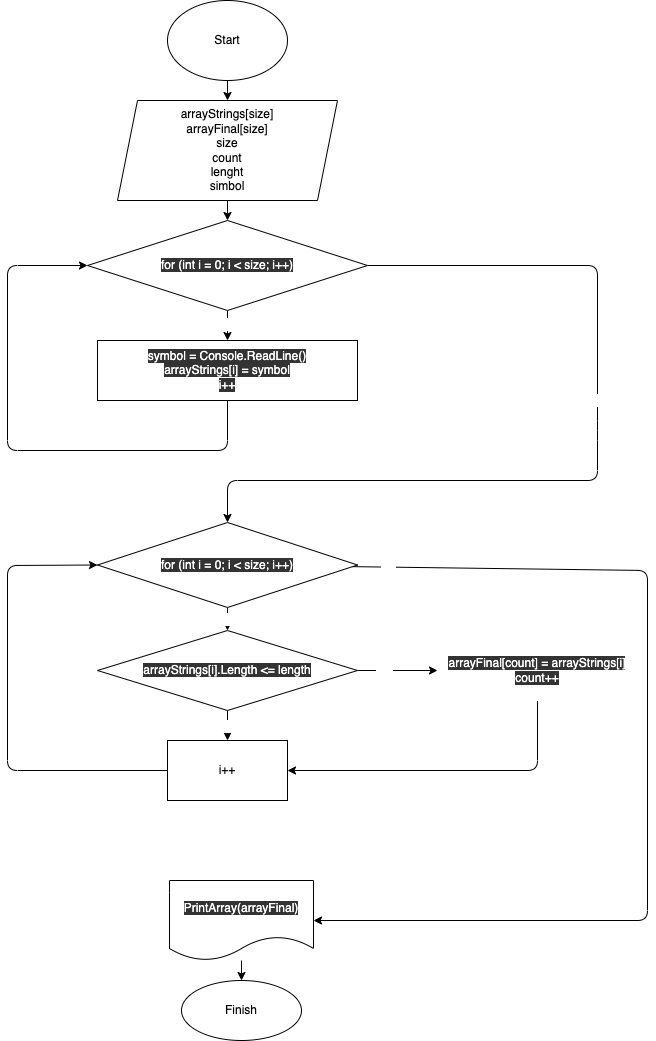

The diagram above was exported from draw.io. Its source (the exported page's mxGraphModel, read from the mxfile embedded in the PNG):
<mxGraphModel dx="540" dy="176" grid="1" gridSize="10" guides="1" tooltips="1" connect="1" arrows="1" fold="1" page="1" pageScale="1" pageWidth="827" pageHeight="1169" math="0" shadow="0">
  <root>
    <mxCell id="0" />
    <mxCell id="1" parent="0" />
    <mxCell id="4" value="" style="edgeStyle=none;html=1;rounded=0;" edge="1" parent="1" source="2" target="3">
      <mxGeometry relative="1" as="geometry" />
    </mxCell>
    <mxCell id="2" value="Start" style="ellipse;whiteSpace=wrap;html=1;rounded=0;" vertex="1" parent="1">
      <mxGeometry x="340" y="20" width="120" height="80" as="geometry" />
    </mxCell>
    <mxCell id="6" value="" style="edgeStyle=none;html=1;rounded=0;" edge="1" parent="1" source="3" target="5">
      <mxGeometry relative="1" as="geometry" />
    </mxCell>
    <mxCell id="3" value="arrayStrings[size]&lt;br&gt;arrayFinal[size]&lt;br&gt;size&lt;br&gt;count&lt;br&gt;lenght&lt;br&gt;simbol" style="shape=parallelogram;perimeter=parallelogramPerimeter;whiteSpace=wrap;html=1;fixedSize=1;rounded=0;" vertex="1" parent="1">
      <mxGeometry x="290" y="120" width="220" height="100" as="geometry" />
    </mxCell>
    <mxCell id="8" value="" style="edgeStyle=none;html=1;fontColor=#FFFFFF;" edge="1" parent="1" source="5" target="7">
      <mxGeometry relative="1" as="geometry" />
    </mxCell>
    <mxCell id="9" value="Yes" style="edgeLabel;html=1;align=center;verticalAlign=middle;resizable=0;points=[];fontColor=#FFFFFF;" vertex="1" connectable="0" parent="8">
      <mxGeometry x="-0.1333" y="1" relative="1" as="geometry">
        <mxPoint as="offset" />
      </mxGeometry>
    </mxCell>
    <mxCell id="11" value="" style="edgeStyle=none;html=1;fontColor=#FFFFFF;entryX=0.5;entryY=0;entryDx=0;entryDy=0;" edge="1" parent="1" source="5" target="10">
      <mxGeometry relative="1" as="geometry">
        <Array as="points">
          <mxPoint x="770" y="285" />
          <mxPoint x="770" y="450" />
          <mxPoint x="770" y="500" />
          <mxPoint x="400" y="500" />
        </Array>
      </mxGeometry>
    </mxCell>
    <mxCell id="12" value="No" style="edgeLabel;html=1;align=center;verticalAlign=middle;resizable=0;points=[];fontColor=#FFFFFF;" vertex="1" connectable="0" parent="11">
      <mxGeometry x="-0.15" y="-1" relative="1" as="geometry">
        <mxPoint as="offset" />
      </mxGeometry>
    </mxCell>
    <mxCell id="5" value="&lt;font color=&quot;#ffffff&quot; style=&quot;background-color: rgb(51 , 51 , 51)&quot;&gt;&lt;span class=&quot;pl-k&quot; style=&quot;box-sizing: border-box&quot;&gt;for&lt;/span&gt; (&lt;span class=&quot;pl-k&quot; style=&quot;box-sizing: border-box&quot;&gt;int&lt;/span&gt; &lt;span class=&quot;pl-en&quot; style=&quot;box-sizing: border-box&quot;&gt;i&lt;/span&gt; &lt;span class=&quot;pl-k&quot; style=&quot;box-sizing: border-box&quot;&gt;=&lt;/span&gt; &lt;span class=&quot;pl-c1&quot; style=&quot;box-sizing: border-box&quot;&gt;0&lt;/span&gt;; &lt;span class=&quot;pl-smi&quot; style=&quot;box-sizing: border-box&quot;&gt;i&lt;/span&gt; &lt;span class=&quot;pl-k&quot; style=&quot;box-sizing: border-box&quot;&gt;&amp;lt;&lt;/span&gt; &lt;span class=&quot;pl-smi&quot; style=&quot;box-sizing: border-box&quot;&gt;size&lt;/span&gt;; &lt;span class=&quot;pl-smi&quot; style=&quot;box-sizing: border-box&quot;&gt;i&lt;/span&gt;&lt;span class=&quot;pl-k&quot; style=&quot;box-sizing: border-box&quot;&gt;++&lt;/span&gt;)&lt;/font&gt;" style="rhombus;whiteSpace=wrap;html=1;rounded=0;" vertex="1" parent="1">
      <mxGeometry x="260" y="240" width="280" height="90" as="geometry" />
    </mxCell>
    <mxCell id="13" style="edgeStyle=none;html=1;entryX=0;entryY=0.5;entryDx=0;entryDy=0;fontColor=#FFFFFF;" edge="1" parent="1" source="7" target="5">
      <mxGeometry relative="1" as="geometry">
        <Array as="points">
          <mxPoint x="400" y="470" />
          <mxPoint x="180" y="470" />
          <mxPoint x="180" y="285" />
        </Array>
      </mxGeometry>
    </mxCell>
    <mxCell id="7" value="&lt;font color=&quot;#ffffff&quot;&gt;&lt;span style=&quot;background-color: rgb(51 , 51 , 51)&quot;&gt;&lt;span class=&quot;pl-en&quot; style=&quot;box-sizing: border-box&quot;&gt;symbol&lt;/span&gt; &lt;span class=&quot;pl-k&quot; style=&quot;box-sizing: border-box&quot;&gt;=&lt;/span&gt; &lt;span class=&quot;pl-smi&quot; style=&quot;box-sizing: border-box&quot;&gt;Console&lt;/span&gt;.&lt;span class=&quot;pl-en&quot; style=&quot;box-sizing: border-box&quot;&gt;ReadLine&lt;/span&gt;()&lt;br&gt;&lt;span class=&quot;pl-smi&quot; style=&quot;box-sizing: border-box&quot;&gt;arrayStrings&lt;/span&gt;[&lt;span class=&quot;pl-smi&quot; style=&quot;box-sizing: border-box&quot;&gt;i&lt;/span&gt;] &lt;span class=&quot;pl-k&quot; style=&quot;box-sizing: border-box&quot;&gt;=&lt;/span&gt; &lt;span class=&quot;pl-smi&quot; style=&quot;box-sizing: border-box&quot;&gt;symbol&lt;br&gt;&lt;/span&gt;&lt;/span&gt;&lt;span style=&quot;background-color: rgb(51 , 51 , 51)&quot;&gt;i++&lt;/span&gt;&lt;/font&gt;" style="whiteSpace=wrap;html=1;rounded=0;" vertex="1" parent="1">
      <mxGeometry x="270" y="360" width="260" height="60" as="geometry" />
    </mxCell>
    <mxCell id="15" value="" style="edgeStyle=none;html=1;fontColor=#FFFFFF;" edge="1" parent="1" source="10" target="14">
      <mxGeometry relative="1" as="geometry" />
    </mxCell>
    <mxCell id="28" value="Yes" style="edgeLabel;html=1;align=center;verticalAlign=middle;resizable=0;points=[];fontColor=#FFFFFF;" vertex="1" connectable="0" parent="15">
      <mxGeometry x="-0.0435" y="-1" relative="1" as="geometry">
        <mxPoint as="offset" />
      </mxGeometry>
    </mxCell>
    <mxCell id="24" value="" style="edgeStyle=none;html=1;fontColor=#FFFFFF;" edge="1" parent="1" source="10" target="23">
      <mxGeometry relative="1" as="geometry">
        <Array as="points">
          <mxPoint x="820" y="590" />
          <mxPoint x="820" y="940" />
        </Array>
      </mxGeometry>
    </mxCell>
    <mxCell id="27" value="No" style="edgeLabel;html=1;align=center;verticalAlign=middle;resizable=0;points=[];fontColor=#FFFFFF;" vertex="1" connectable="0" parent="24">
      <mxGeometry x="-0.9264" y="-1" relative="1" as="geometry">
        <mxPoint as="offset" />
      </mxGeometry>
    </mxCell>
    <mxCell id="10" value="&lt;font color=&quot;#ffffff&quot; style=&quot;background-color: rgb(51 , 51 , 51)&quot;&gt;&lt;span class=&quot;pl-k&quot; style=&quot;box-sizing: border-box&quot;&gt;for&lt;/span&gt; (&lt;span class=&quot;pl-k&quot; style=&quot;box-sizing: border-box&quot;&gt;int&lt;/span&gt; &lt;span class=&quot;pl-en&quot; style=&quot;box-sizing: border-box&quot;&gt;i&lt;/span&gt; &lt;span class=&quot;pl-k&quot; style=&quot;box-sizing: border-box&quot;&gt;=&lt;/span&gt; &lt;span class=&quot;pl-c1&quot; style=&quot;box-sizing: border-box&quot;&gt;0&lt;/span&gt;; &lt;span class=&quot;pl-smi&quot; style=&quot;box-sizing: border-box&quot;&gt;i&lt;/span&gt; &lt;span class=&quot;pl-k&quot; style=&quot;box-sizing: border-box&quot;&gt;&amp;lt;&lt;/span&gt; &lt;span class=&quot;pl-smi&quot; style=&quot;box-sizing: border-box&quot;&gt;size&lt;/span&gt;; &lt;span class=&quot;pl-smi&quot; style=&quot;box-sizing: border-box&quot;&gt;i&lt;/span&gt;&lt;span class=&quot;pl-k&quot; style=&quot;box-sizing: border-box&quot;&gt;++&lt;/span&gt;)&lt;/font&gt;" style="rhombus;whiteSpace=wrap;html=1;rounded=0;" vertex="1" parent="1">
      <mxGeometry x="270" y="542" width="260" height="85" as="geometry" />
    </mxCell>
    <mxCell id="18" value="" style="edgeStyle=none;html=1;fontColor=#FFFFFF;" edge="1" parent="1" source="14" target="17">
      <mxGeometry relative="1" as="geometry" />
    </mxCell>
    <mxCell id="29" value="No" style="edgeLabel;html=1;align=center;verticalAlign=middle;resizable=0;points=[];fontColor=#FFFFFF;" vertex="1" connectable="0" parent="18">
      <mxGeometry y="-1" relative="1" as="geometry">
        <mxPoint as="offset" />
      </mxGeometry>
    </mxCell>
    <mxCell id="21" value="" style="edgeStyle=none;html=1;fontColor=#FFFFFF;" edge="1" parent="1" source="14" target="20">
      <mxGeometry relative="1" as="geometry" />
    </mxCell>
    <mxCell id="30" value="Yes" style="edgeLabel;html=1;align=center;verticalAlign=middle;resizable=0;points=[];fontColor=#FFFFFF;" vertex="1" connectable="0" parent="21">
      <mxGeometry x="-0.35" y="-1" relative="1" as="geometry">
        <mxPoint as="offset" />
      </mxGeometry>
    </mxCell>
    <mxCell id="14" value="&lt;font color=&quot;#ffffff&quot; style=&quot;background-color: rgb(51 , 51 , 51)&quot;&gt;&lt;span class=&quot;pl-smi&quot; style=&quot;box-sizing: border-box&quot;&gt;arrayStrings&lt;/span&gt;[&lt;span class=&quot;pl-smi&quot; style=&quot;box-sizing: border-box&quot;&gt;i&lt;/span&gt;].&lt;span class=&quot;pl-smi&quot; style=&quot;box-sizing: border-box&quot;&gt;Length&lt;/span&gt; &lt;span class=&quot;pl-k&quot; style=&quot;box-sizing: border-box&quot;&gt;&amp;lt;=&lt;/span&gt; &lt;span class=&quot;pl-smi&quot; style=&quot;box-sizing: border-box&quot;&gt;length&lt;/span&gt;&lt;/font&gt;" style="rhombus;whiteSpace=wrap;html=1;rounded=0;" vertex="1" parent="1">
      <mxGeometry x="270" y="650" width="260" height="80" as="geometry" />
    </mxCell>
    <mxCell id="19" style="edgeStyle=none;html=1;entryX=0;entryY=0.5;entryDx=0;entryDy=0;fontColor=#FFFFFF;" edge="1" parent="1" source="17" target="10">
      <mxGeometry relative="1" as="geometry">
        <Array as="points">
          <mxPoint x="180" y="790" />
          <mxPoint x="180" y="585" />
        </Array>
      </mxGeometry>
    </mxCell>
    <mxCell id="17" value="i++" style="whiteSpace=wrap;html=1;rounded=0;" vertex="1" parent="1">
      <mxGeometry x="340" y="760" width="120" height="60" as="geometry" />
    </mxCell>
    <mxCell id="22" style="edgeStyle=none;html=1;entryX=1;entryY=0.5;entryDx=0;entryDy=0;fontColor=#FFFFFF;" edge="1" parent="1" source="20" target="17">
      <mxGeometry relative="1" as="geometry">
        <Array as="points">
          <mxPoint x="710" y="790" />
        </Array>
      </mxGeometry>
    </mxCell>
    <mxCell id="20" value="&lt;font color=&quot;#ffffff&quot; style=&quot;background-color: rgb(51 , 51 , 51)&quot;&gt;&lt;span class=&quot;pl-smi&quot; style=&quot;box-sizing: border-box&quot;&gt;arrayFinal&lt;/span&gt;[&lt;span class=&quot;pl-smi&quot; style=&quot;box-sizing: border-box&quot;&gt;count&lt;/span&gt;] &lt;span class=&quot;pl-k&quot; style=&quot;box-sizing: border-box&quot;&gt;=&lt;/span&gt; &lt;span class=&quot;pl-smi&quot; style=&quot;box-sizing: border-box&quot;&gt;arrayStrings&lt;/span&gt;[&lt;span class=&quot;pl-smi&quot; style=&quot;box-sizing: border-box&quot;&gt;i&lt;/span&gt;]&lt;br&gt;&lt;span class=&quot;pl-smi&quot; style=&quot;box-sizing: border-box&quot;&gt;count&lt;/span&gt;&lt;span class=&quot;pl-k&quot; style=&quot;box-sizing: border-box&quot;&gt;++&lt;/span&gt;&lt;/font&gt;&lt;span style=&quot;color: rgb(201 , 209 , 217) ; font-family: , , &amp;#34;sf mono&amp;#34; , &amp;#34;menlo&amp;#34; , &amp;#34;consolas&amp;#34; , &amp;#34;liberation mono&amp;#34; , monospace ; background-color: rgb(13 , 17 , 23)&quot;&gt;&lt;br&gt;&lt;/span&gt;" style="whiteSpace=wrap;html=1;rounded=0;strokeColor=#FFFFFF;" vertex="1" parent="1">
      <mxGeometry x="610" y="660" width="200" height="60" as="geometry" />
    </mxCell>
    <mxCell id="26" value="" style="edgeStyle=none;html=1;fontColor=#FFFFFF;" edge="1" parent="1" source="23" target="25">
      <mxGeometry relative="1" as="geometry" />
    </mxCell>
    <mxCell id="23" value="&lt;font color=&quot;#ffffff&quot; style=&quot;background-color: rgb(51 , 51 , 51)&quot;&gt;&lt;span class=&quot;pl-en&quot; style=&quot;box-sizing: border-box&quot;&gt;PrintArray&lt;/span&gt;(&lt;span class=&quot;pl-smi&quot; style=&quot;box-sizing: border-box&quot;&gt;arrayFinal&lt;/span&gt;)&lt;/font&gt;" style="shape=document;whiteSpace=wrap;html=1;boundedLbl=1;rounded=0;" vertex="1" parent="1">
      <mxGeometry x="342" y="900" width="144" height="80" as="geometry" />
    </mxCell>
    <mxCell id="25" value="Finish" style="ellipse;whiteSpace=wrap;html=1;rounded=0;" vertex="1" parent="1">
      <mxGeometry x="354" y="1000" width="120" height="60" as="geometry" />
    </mxCell>
  </root>
</mxGraphModel>